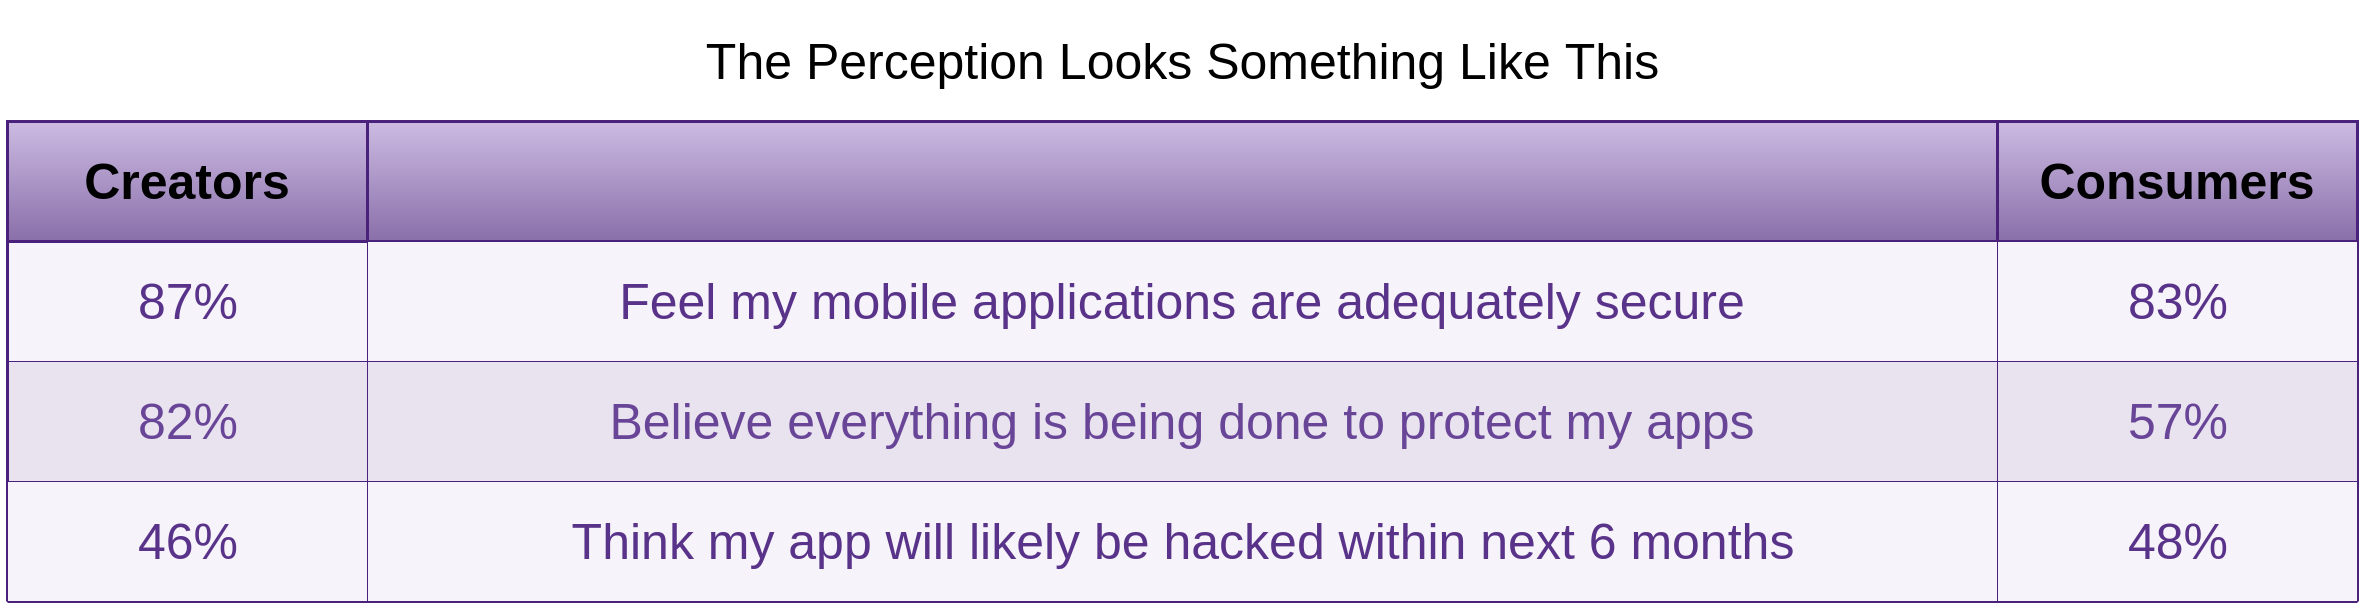

The diagram above was exported from draw.io. Its source (the exported page's mxGraphModel, read from the mxfile embedded in the PNG):
<mxGraphModel dx="3354" dy="1795" grid="1" gridSize="10" guides="1" tooltips="1" connect="1" arrows="1" fold="1" page="1" pageScale="1" pageWidth="2400" pageHeight="360" background="#ffffff" math="0" shadow="0">
  <root>
    <mxCell id="0" />
    <mxCell id="1" parent="0" />
    <mxCell id="182" value="&lt;font style=&quot;font-size: 50px&quot;&gt;The Perception Looks Something Like This&lt;/font&gt;" style="whiteSpace=wrap;html=1;rounded=0;shadow=0;glass=0;comic=0;strokeColor=none;strokeWidth=1;fillColor=none;gradientColor=none;fontSize=16;" vertex="1" parent="1">
      <mxGeometry x="25" y="70" width="2349" height="120" as="geometry" />
    </mxCell>
    <mxCell id="194" value="&lt;font style=&quot;font-size: 50px&quot;&gt;82%&lt;/font&gt;" style="whiteSpace=wrap;html=1;rounded=0;shadow=0;glass=0;comic=0;strokeColor=#4a217b;strokeWidth=1;fillColor=#E9E3F0;gradientColor=none;fontColor=#694597;fontSize=16;" vertex="1" parent="1">
      <mxGeometry x="25" y="430" width="360" height="120" as="geometry" />
    </mxCell>
    <mxCell id="201" value="&lt;font style=&quot;font-size: 50px&quot;&gt;87%&lt;/font&gt;" style="whiteSpace=wrap;html=1;rounded=0;shadow=0;glass=0;comic=0;strokeColor=#4a217b;strokeWidth=1;fillColor=#F6F3FA;gradientColor=none;fontColor=#593389;fontSize=16;" vertex="1" parent="1">
      <mxGeometry x="25" y="310" width="360" height="120" as="geometry" />
    </mxCell>
    <mxCell id="279" value="&lt;b&gt;&lt;font style=&quot;font-size: 50px&quot;&gt;Creators&lt;/font&gt;&lt;/b&gt;" style="whiteSpace=wrap;html=1;rounded=0;shadow=0;glass=0;comic=0;strokeColor=#4a217b;strokeWidth=3;fillColor=#cdbbe3;gradientColor=#896fa9;fontSize=16;" vertex="1" parent="1">
      <mxGeometry x="25" y="190" width="360" height="120" as="geometry" />
    </mxCell>
    <mxCell id="280" value="" style="whiteSpace=wrap;html=1;rounded=0;shadow=0;glass=0;comic=0;strokeColor=#4a217b;strokeWidth=3;fillColor=#cdbbe3;gradientColor=#896fa9;fontSize=16;" vertex="1" parent="1">
      <mxGeometry x="385" y="190" width="1630" height="120" as="geometry" />
    </mxCell>
    <mxCell id="281" value="&lt;b&gt;&lt;font style=&quot;font-size: 50px&quot;&gt;Consumers&lt;/font&gt;&lt;/b&gt;" style="whiteSpace=wrap;html=1;rounded=0;shadow=0;glass=0;comic=0;strokeColor=#4a217b;strokeWidth=3;fillColor=#cdbbe3;gradientColor=#896fa9;fontSize=16;" vertex="1" parent="1">
      <mxGeometry x="2015" y="190" width="360" height="120" as="geometry" />
    </mxCell>
    <mxCell id="286" value="" style="line;direction=south;html=1;rounded=0;shadow=0;glass=0;comic=0;strokeColor=#4A217B;strokeWidth=3;fillColor=#e9e3f0;gradientColor=none;fontSize=16;fontColor=#29242E;" vertex="1" parent="1">
      <mxGeometry x="2370" y="310" width="10" height="360" as="geometry" />
    </mxCell>
    <mxCell id="288" value="" style="line;direction=south;html=1;rounded=0;shadow=0;glass=0;comic=0;strokeColor=#4A217B;strokeWidth=3;fillColor=#e9e3f0;gradientColor=none;fontSize=16;fontColor=#29242E;" vertex="1" parent="1">
      <mxGeometry x="20" y="310" width="10" height="360" as="geometry" />
    </mxCell>
    <mxCell id="300" value="" style="line;html=1;rounded=0;shadow=0;glass=0;comic=0;strokeColor=#4A217B;strokeWidth=3;fillColor=#e9e3f0;gradientColor=none;fontSize=16;fontColor=#29242E;" vertex="1" parent="1">
      <mxGeometry x="25" y="665" width="2350" height="10" as="geometry" />
    </mxCell>
    <mxCell id="324" value="&lt;font style=&quot;font-size: 50px&quot;&gt;46%&lt;/font&gt;" style="whiteSpace=wrap;html=1;rounded=0;shadow=0;glass=0;comic=0;strokeColor=#4a217b;strokeWidth=1;fillColor=#F6F3FA;gradientColor=none;fontColor=#593389;fontSize=16;" vertex="1" parent="1">
      <mxGeometry x="25" y="550" width="360" height="120" as="geometry" />
    </mxCell>
    <mxCell id="325" value="&lt;font style=&quot;font-size: 50px&quot;&gt;57%&lt;/font&gt;" style="whiteSpace=wrap;html=1;rounded=0;shadow=0;glass=0;comic=0;strokeColor=#4a217b;strokeWidth=1;fillColor=#E9E3F0;gradientColor=none;fontColor=#694597;fontSize=16;" vertex="1" parent="1">
      <mxGeometry x="2015" y="430" width="360" height="120" as="geometry" />
    </mxCell>
    <mxCell id="326" value="&lt;font style=&quot;font-size: 50px&quot;&gt;83%&lt;/font&gt;" style="whiteSpace=wrap;html=1;rounded=0;shadow=0;glass=0;comic=0;strokeColor=#4a217b;strokeWidth=1;fillColor=#F6F3FA;gradientColor=none;fontColor=#593389;fontSize=16;" vertex="1" parent="1">
      <mxGeometry x="2015" y="310" width="360" height="120" as="geometry" />
    </mxCell>
    <mxCell id="327" value="&lt;font style=&quot;font-size: 50px&quot;&gt;48%&lt;/font&gt;" style="whiteSpace=wrap;html=1;rounded=0;shadow=0;glass=0;comic=0;strokeColor=#4a217b;strokeWidth=1;fillColor=#F6F3FA;gradientColor=none;fontColor=#593389;fontSize=16;" vertex="1" parent="1">
      <mxGeometry x="2015" y="550" width="360" height="120" as="geometry" />
    </mxCell>
    <mxCell id="328" value="&lt;div&gt;&lt;font style=&quot;font-size: 50px&quot;&gt;&lt;font&gt;Believe everything is being&amp;nbsp;&lt;/font&gt;&lt;span style=&quot;line-height: 1.2&quot;&gt;done to protect my apps&lt;/span&gt;&lt;/font&gt;&lt;/div&gt;" style="whiteSpace=wrap;html=1;rounded=0;shadow=0;glass=0;comic=0;strokeColor=#4a217b;strokeWidth=1;fillColor=#E9E3F0;gradientColor=none;fontColor=#694597;fontSize=16;" vertex="1" parent="1">
      <mxGeometry x="385" y="430" width="1630" height="120" as="geometry" />
    </mxCell>
    <mxCell id="329" value="&lt;font style=&quot;font-size: 50px&quot;&gt;Feel my mobile applications&amp;nbsp;are adequately secure&lt;/font&gt;" style="whiteSpace=wrap;html=1;rounded=0;shadow=0;glass=0;comic=0;strokeColor=#4a217b;strokeWidth=1;fillColor=#F6F3FA;gradientColor=none;fontColor=#593389;fontSize=16;" vertex="1" parent="1">
      <mxGeometry x="385" y="310" width="1630" height="120" as="geometry" />
    </mxCell>
    <mxCell id="330" value="&lt;div&gt;&lt;font style=&quot;font-size: 50px&quot;&gt;Think my app will likely be&lt;span style=&quot;line-height: 1.2&quot;&gt;&amp;nbsp;hacked within next 6 months&lt;/span&gt;&lt;/font&gt;&lt;/div&gt;" style="whiteSpace=wrap;html=1;rounded=0;shadow=0;glass=0;comic=0;strokeColor=#4a217b;strokeWidth=1;fillColor=#F6F3FA;gradientColor=none;fontColor=#593389;fontSize=16;" vertex="1" parent="1">
      <mxGeometry x="385" y="550" width="1630" height="120" as="geometry" />
    </mxCell>
  </root>
</mxGraphModel>